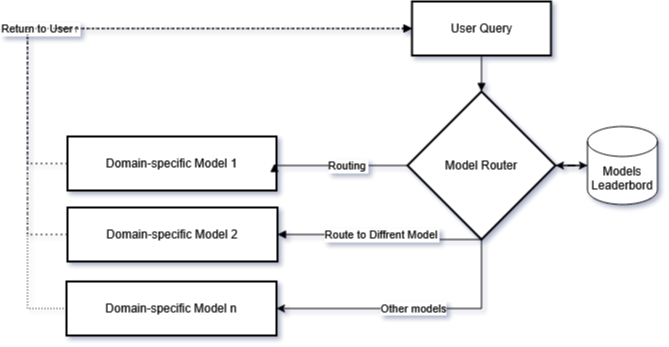

The diagram above was exported from draw.io. Its source (the exported page's mxGraphModel, read from the mxfile embedded in the PNG):
<mxGraphModel dx="2253" dy="779" grid="1" gridSize="10" guides="1" tooltips="1" connect="1" arrows="1" fold="1" page="1" pageScale="1" pageWidth="827" pageHeight="1169" math="0" shadow="0">
  <root>
    <mxCell id="0" />
    <mxCell id="1" parent="0" />
    <mxCell id="shvxYhrdPEkwSfHnEceh-28" value="User Query" style="whiteSpace=wrap;strokeWidth=2;" parent="1" vertex="1">
      <mxGeometry x="364.5" y="720" width="139" height="54" as="geometry" />
    </mxCell>
    <mxCell id="shvxYhrdPEkwSfHnEceh-38" value="Other models" style="edgeStyle=orthogonalEdgeStyle;rounded=0;orthogonalLoop=1;jettySize=auto;html=1;entryX=1;entryY=0.5;entryDx=0;entryDy=0;" parent="1" source="shvxYhrdPEkwSfHnEceh-29" target="shvxYhrdPEkwSfHnEceh-37" edge="1">
      <mxGeometry relative="1" as="geometry">
        <Array as="points">
          <mxPoint x="434" y="1027" />
        </Array>
      </mxGeometry>
    </mxCell>
    <mxCell id="shvxYhrdPEkwSfHnEceh-29" value="Model Router" style="rhombus;strokeWidth=2;whiteSpace=wrap;" parent="1" vertex="1">
      <mxGeometry x="360" y="810" width="148" height="148" as="geometry" />
    </mxCell>
    <mxCell id="shvxYhrdPEkwSfHnEceh-30" value="Domain-specific Model 1" style="whiteSpace=wrap;strokeWidth=2;" parent="1" vertex="1">
      <mxGeometry x="20" y="855" width="209" height="54" as="geometry" />
    </mxCell>
    <mxCell id="shvxYhrdPEkwSfHnEceh-31" value="Domain-specific Model 2" style="whiteSpace=wrap;strokeWidth=2;" parent="1" vertex="1">
      <mxGeometry x="20" y="926" width="210" height="54" as="geometry" />
    </mxCell>
    <mxCell id="shvxYhrdPEkwSfHnEceh-32" value="" style="startArrow=none;endArrow=block;rounded=0;edgeStyle=orthogonalEdgeStyle;" parent="1" source="shvxYhrdPEkwSfHnEceh-28" target="shvxYhrdPEkwSfHnEceh-29" edge="1">
      <mxGeometry relative="1" as="geometry">
        <Array as="points" />
      </mxGeometry>
    </mxCell>
    <mxCell id="shvxYhrdPEkwSfHnEceh-33" value="Routing" style="startArrow=none;endArrow=block;rounded=0;edgeStyle=orthogonalEdgeStyle;exitX=0;exitY=0.5;exitDx=0;exitDy=0;" parent="1" source="shvxYhrdPEkwSfHnEceh-29" edge="1">
      <mxGeometry x="-0.1116" relative="1" as="geometry">
        <Array as="points">
          <mxPoint x="227" y="884" />
        </Array>
        <mxPoint x="280" y="750" as="sourcePoint" />
        <mxPoint x="226.99" y="882.008" as="targetPoint" />
        <mxPoint as="offset" />
      </mxGeometry>
    </mxCell>
    <mxCell id="shvxYhrdPEkwSfHnEceh-34" value="Route to Diffrent Model" style="startArrow=none;endArrow=block;exitX=0.5;exitY=1;rounded=0;edgeStyle=orthogonalEdgeStyle;" parent="1" source="shvxYhrdPEkwSfHnEceh-29" target="shvxYhrdPEkwSfHnEceh-31" edge="1">
      <mxGeometry relative="1" as="geometry">
        <Array as="points">
          <mxPoint x="342" y="953" />
        </Array>
      </mxGeometry>
    </mxCell>
    <mxCell id="shvxYhrdPEkwSfHnEceh-35" value="Return to User" style="dashed=1;dashPattern=2 3;startArrow=none;endArrow=block;rounded=0;edgeStyle=orthogonalEdgeStyle;" parent="1" source="shvxYhrdPEkwSfHnEceh-30" target="shvxYhrdPEkwSfHnEceh-28" edge="1">
      <mxGeometry x="-0.3215" relative="1" as="geometry">
        <Array as="points">
          <mxPoint x="-20" y="882" />
          <mxPoint x="-20" y="747" />
        </Array>
        <mxPoint as="offset" />
      </mxGeometry>
    </mxCell>
    <mxCell id="shvxYhrdPEkwSfHnEceh-36" value="Return to User" style="dashed=1;dashPattern=2 3;startArrow=none;endArrow=block;rounded=0;edgeStyle=orthogonalEdgeStyle;" parent="1" edge="1">
      <mxGeometry x="-0.1879" relative="1" as="geometry">
        <Array as="points">
          <mxPoint x="-20" y="953" />
          <mxPoint x="-20" y="747" />
        </Array>
        <mxPoint as="offset" />
        <mxPoint x="20.000000000000227" y="953" as="sourcePoint" />
        <mxPoint x="364.5" y="747" as="targetPoint" />
      </mxGeometry>
    </mxCell>
    <mxCell id="shvxYhrdPEkwSfHnEceh-37" value="Domain-specific Model n" style="whiteSpace=wrap;strokeWidth=2;" parent="1" vertex="1">
      <mxGeometry x="19" y="1000" width="210" height="54" as="geometry" />
    </mxCell>
    <mxCell id="shvxYhrdPEkwSfHnEceh-42" style="edgeStyle=orthogonalEdgeStyle;rounded=0;orthogonalLoop=1;jettySize=auto;html=1;entryX=0;entryY=0.5;entryDx=0;entryDy=0;dashed=1;dashPattern=1 2;" parent="1" source="shvxYhrdPEkwSfHnEceh-37" target="shvxYhrdPEkwSfHnEceh-28" edge="1">
      <mxGeometry relative="1" as="geometry">
        <Array as="points">
          <mxPoint x="-20" y="1027" />
          <mxPoint x="-20" y="747" />
        </Array>
      </mxGeometry>
    </mxCell>
    <mxCell id="shvxYhrdPEkwSfHnEceh-45" style="edgeStyle=orthogonalEdgeStyle;rounded=0;orthogonalLoop=1;jettySize=auto;html=1;" parent="1" source="shvxYhrdPEkwSfHnEceh-43" target="shvxYhrdPEkwSfHnEceh-29" edge="1">
      <mxGeometry relative="1" as="geometry" />
    </mxCell>
    <mxCell id="shvxYhrdPEkwSfHnEceh-43" value="&lt;div&gt;Models&lt;/div&gt;&lt;div&gt;Leaderbord&lt;/div&gt;" style="shape=cylinder3;whiteSpace=wrap;html=1;boundedLbl=1;backgroundOutline=1;size=15;" parent="1" vertex="1">
      <mxGeometry x="540" y="845" width="70" height="78" as="geometry" />
    </mxCell>
    <mxCell id="shvxYhrdPEkwSfHnEceh-44" style="edgeStyle=orthogonalEdgeStyle;rounded=0;orthogonalLoop=1;jettySize=auto;html=1;entryX=0;entryY=0.5;entryDx=0;entryDy=0;entryPerimeter=0;" parent="1" source="shvxYhrdPEkwSfHnEceh-29" target="shvxYhrdPEkwSfHnEceh-43" edge="1">
      <mxGeometry relative="1" as="geometry" />
    </mxCell>
  </root>
</mxGraphModel>